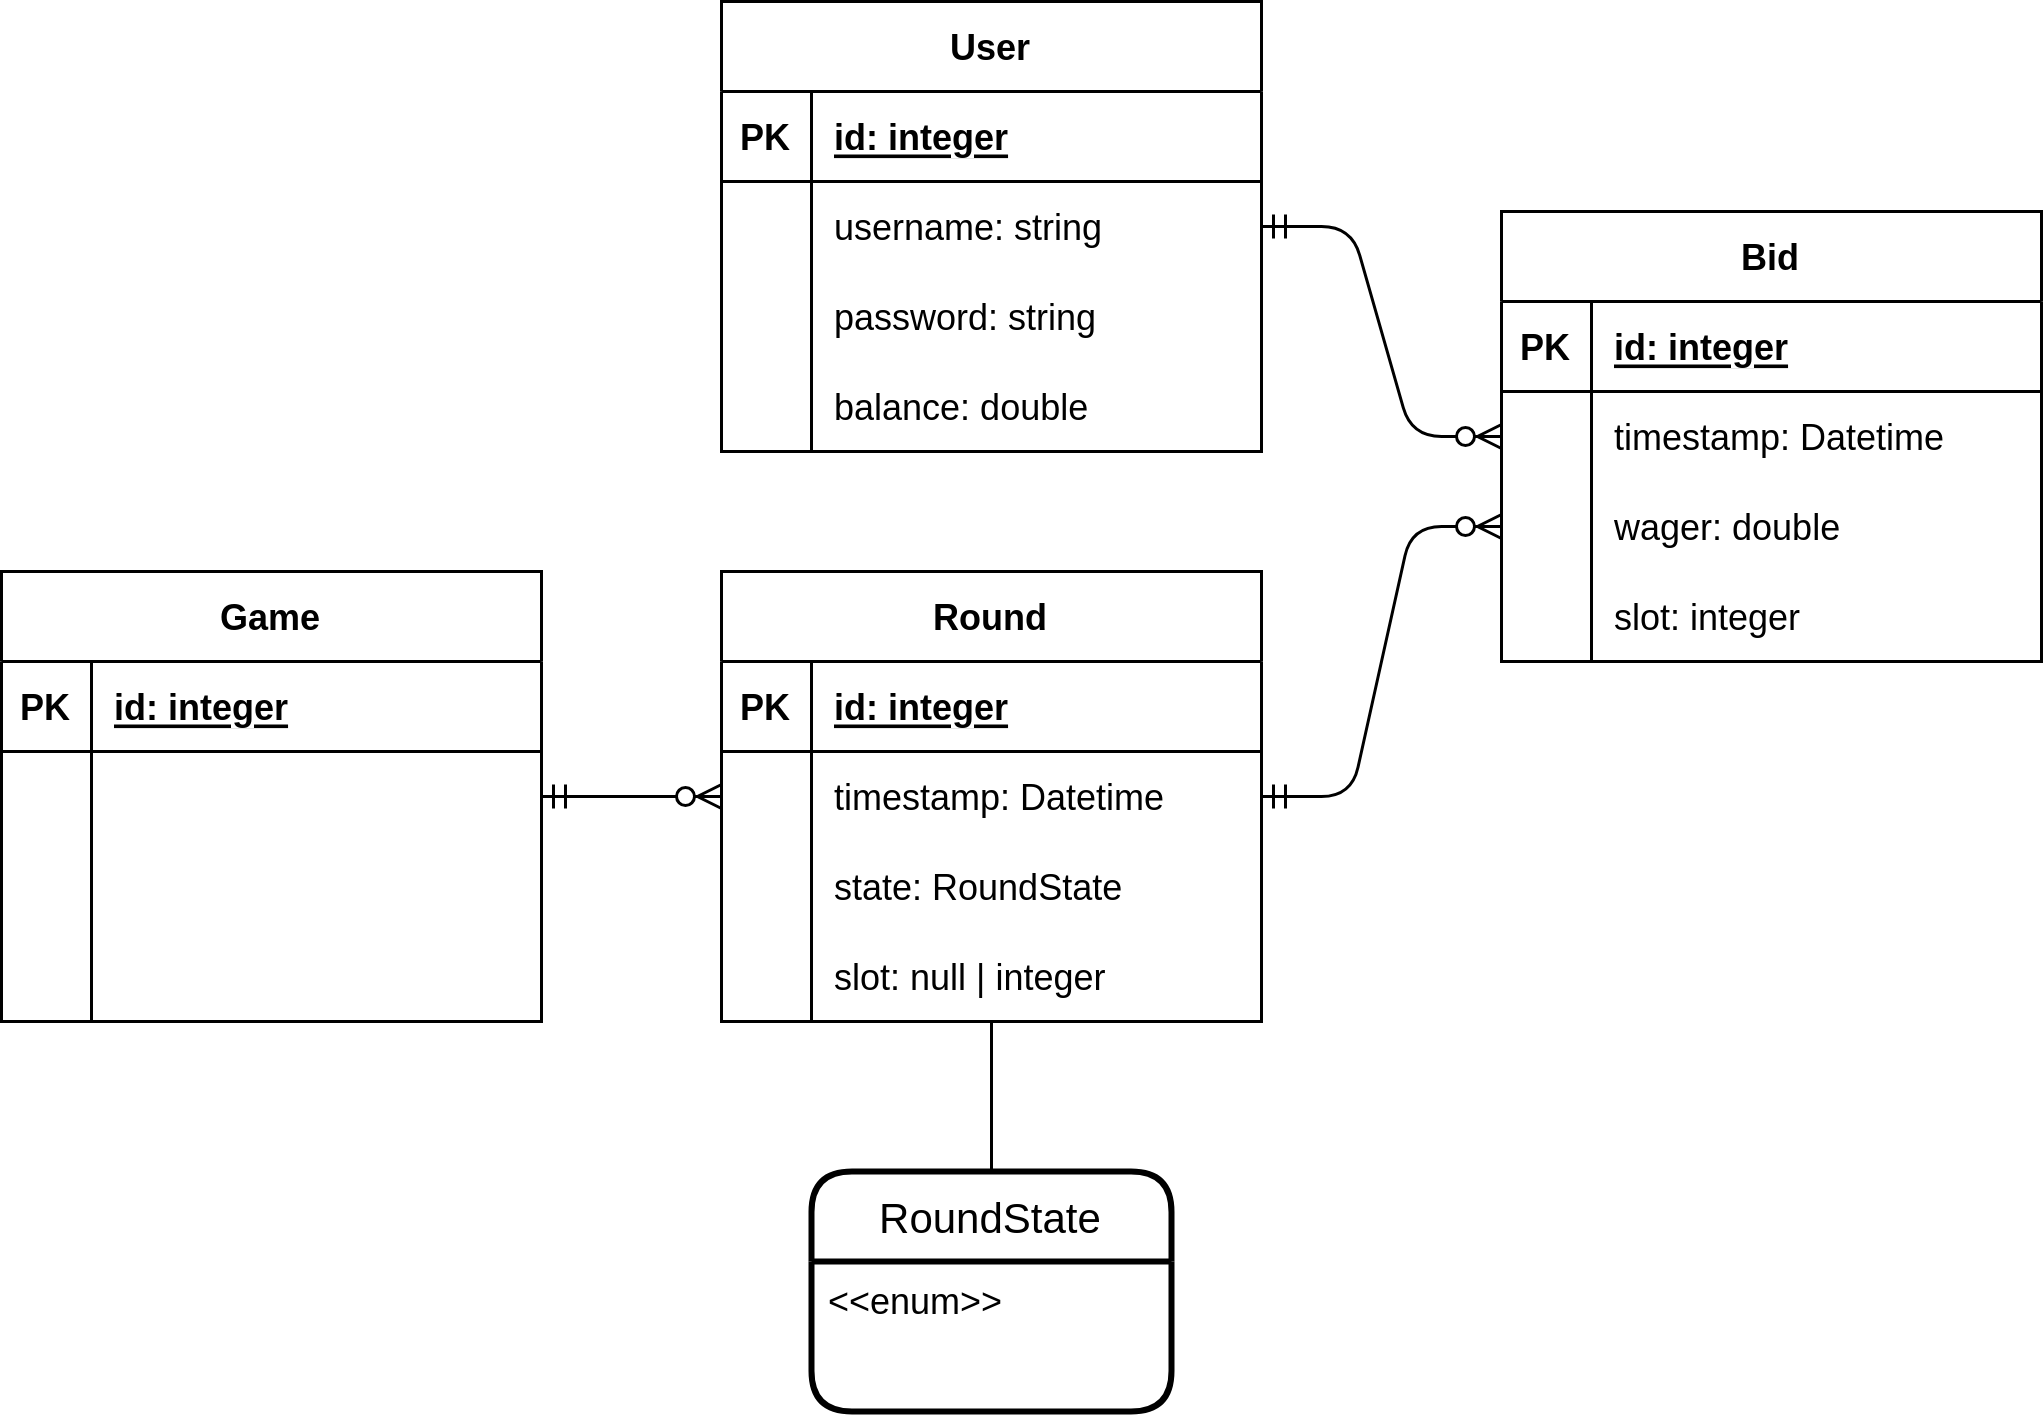

The diagram above was exported from draw.io. Its source (the exported page's mxGraphModel, read from the mxfile embedded in the PNG):
<mxGraphModel dx="1248" dy="708" grid="1" gridSize="10" guides="1" tooltips="1" connect="1" arrows="1" fold="1" page="1" pageScale="1" pageWidth="850" pageHeight="1100" math="0" shadow="0">
  <root>
    <mxCell id="0" />
    <mxCell id="1" parent="0" />
    <mxCell id="2" value="User" style="shape=table;startSize=30;container=1;collapsible=1;childLayout=tableLayout;fixedRows=1;rowLines=0;fontStyle=1;align=center;resizeLast=1;" parent="1" vertex="1">
      <mxGeometry x="260" y="290" width="180" height="150" as="geometry" />
    </mxCell>
    <mxCell id="3" value="" style="shape=tableRow;horizontal=0;startSize=0;swimlaneHead=0;swimlaneBody=0;fillColor=none;collapsible=0;dropTarget=0;points=[[0,0.5],[1,0.5]];portConstraint=eastwest;top=0;left=0;right=0;bottom=1;" parent="2" vertex="1">
      <mxGeometry y="30" width="180" height="30" as="geometry" />
    </mxCell>
    <mxCell id="4" value="PK" style="shape=partialRectangle;connectable=0;fillColor=none;top=0;left=0;bottom=0;right=0;fontStyle=1;overflow=hidden;" parent="3" vertex="1">
      <mxGeometry width="30" height="30" as="geometry">
        <mxRectangle width="30" height="30" as="alternateBounds" />
      </mxGeometry>
    </mxCell>
    <mxCell id="5" value="id: integer" style="shape=partialRectangle;connectable=0;fillColor=none;top=0;left=0;bottom=0;right=0;align=left;spacingLeft=6;fontStyle=5;overflow=hidden;" parent="3" vertex="1">
      <mxGeometry x="30" width="150" height="30" as="geometry">
        <mxRectangle width="150" height="30" as="alternateBounds" />
      </mxGeometry>
    </mxCell>
    <mxCell id="6" value="" style="shape=tableRow;horizontal=0;startSize=0;swimlaneHead=0;swimlaneBody=0;fillColor=none;collapsible=0;dropTarget=0;points=[[0,0.5],[1,0.5]];portConstraint=eastwest;top=0;left=0;right=0;bottom=0;" parent="2" vertex="1">
      <mxGeometry y="60" width="180" height="30" as="geometry" />
    </mxCell>
    <mxCell id="7" value="" style="shape=partialRectangle;connectable=0;fillColor=none;top=0;left=0;bottom=0;right=0;editable=1;overflow=hidden;" parent="6" vertex="1">
      <mxGeometry width="30" height="30" as="geometry">
        <mxRectangle width="30" height="30" as="alternateBounds" />
      </mxGeometry>
    </mxCell>
    <mxCell id="8" value="username: string" style="shape=partialRectangle;connectable=0;fillColor=none;top=0;left=0;bottom=0;right=0;align=left;spacingLeft=6;overflow=hidden;" parent="6" vertex="1">
      <mxGeometry x="30" width="150" height="30" as="geometry">
        <mxRectangle width="150" height="30" as="alternateBounds" />
      </mxGeometry>
    </mxCell>
    <mxCell id="9" value="" style="shape=tableRow;horizontal=0;startSize=0;swimlaneHead=0;swimlaneBody=0;fillColor=none;collapsible=0;dropTarget=0;points=[[0,0.5],[1,0.5]];portConstraint=eastwest;top=0;left=0;right=0;bottom=0;" parent="2" vertex="1">
      <mxGeometry y="90" width="180" height="30" as="geometry" />
    </mxCell>
    <mxCell id="10" value="" style="shape=partialRectangle;connectable=0;fillColor=none;top=0;left=0;bottom=0;right=0;editable=1;overflow=hidden;" parent="9" vertex="1">
      <mxGeometry width="30" height="30" as="geometry">
        <mxRectangle width="30" height="30" as="alternateBounds" />
      </mxGeometry>
    </mxCell>
    <mxCell id="11" value="password: string" style="shape=partialRectangle;connectable=0;fillColor=none;top=0;left=0;bottom=0;right=0;align=left;spacingLeft=6;overflow=hidden;" parent="9" vertex="1">
      <mxGeometry x="30" width="150" height="30" as="geometry">
        <mxRectangle width="150" height="30" as="alternateBounds" />
      </mxGeometry>
    </mxCell>
    <mxCell id="12" value="" style="shape=tableRow;horizontal=0;startSize=0;swimlaneHead=0;swimlaneBody=0;fillColor=none;collapsible=0;dropTarget=0;points=[[0,0.5],[1,0.5]];portConstraint=eastwest;top=0;left=0;right=0;bottom=0;" parent="2" vertex="1">
      <mxGeometry y="120" width="180" height="30" as="geometry" />
    </mxCell>
    <mxCell id="13" value="" style="shape=partialRectangle;connectable=0;fillColor=none;top=0;left=0;bottom=0;right=0;editable=1;overflow=hidden;" parent="12" vertex="1">
      <mxGeometry width="30" height="30" as="geometry">
        <mxRectangle width="30" height="30" as="alternateBounds" />
      </mxGeometry>
    </mxCell>
    <mxCell id="14" value="balance: double" style="shape=partialRectangle;connectable=0;fillColor=none;top=0;left=0;bottom=0;right=0;align=left;spacingLeft=6;overflow=hidden;" parent="12" vertex="1">
      <mxGeometry x="30" width="150" height="30" as="geometry">
        <mxRectangle width="150" height="30" as="alternateBounds" />
      </mxGeometry>
    </mxCell>
    <mxCell id="54" value="Bid" style="shape=table;startSize=30;container=1;collapsible=1;childLayout=tableLayout;fixedRows=1;rowLines=0;fontStyle=1;align=center;resizeLast=1;" vertex="1" parent="1">
      <mxGeometry x="520" y="360" width="180" height="150" as="geometry" />
    </mxCell>
    <mxCell id="55" value="" style="shape=tableRow;horizontal=0;startSize=0;swimlaneHead=0;swimlaneBody=0;fillColor=none;collapsible=0;dropTarget=0;points=[[0,0.5],[1,0.5]];portConstraint=eastwest;top=0;left=0;right=0;bottom=1;" vertex="1" parent="54">
      <mxGeometry y="30" width="180" height="30" as="geometry" />
    </mxCell>
    <mxCell id="56" value="PK" style="shape=partialRectangle;connectable=0;fillColor=none;top=0;left=0;bottom=0;right=0;fontStyle=1;overflow=hidden;" vertex="1" parent="55">
      <mxGeometry width="30" height="30" as="geometry">
        <mxRectangle width="30" height="30" as="alternateBounds" />
      </mxGeometry>
    </mxCell>
    <mxCell id="57" value="id: integer" style="shape=partialRectangle;connectable=0;fillColor=none;top=0;left=0;bottom=0;right=0;align=left;spacingLeft=6;fontStyle=5;overflow=hidden;" vertex="1" parent="55">
      <mxGeometry x="30" width="150" height="30" as="geometry">
        <mxRectangle width="150" height="30" as="alternateBounds" />
      </mxGeometry>
    </mxCell>
    <mxCell id="58" value="" style="shape=tableRow;horizontal=0;startSize=0;swimlaneHead=0;swimlaneBody=0;fillColor=none;collapsible=0;dropTarget=0;points=[[0,0.5],[1,0.5]];portConstraint=eastwest;top=0;left=0;right=0;bottom=0;" vertex="1" parent="54">
      <mxGeometry y="60" width="180" height="30" as="geometry" />
    </mxCell>
    <mxCell id="59" value="" style="shape=partialRectangle;connectable=0;fillColor=none;top=0;left=0;bottom=0;right=0;editable=1;overflow=hidden;" vertex="1" parent="58">
      <mxGeometry width="30" height="30" as="geometry">
        <mxRectangle width="30" height="30" as="alternateBounds" />
      </mxGeometry>
    </mxCell>
    <mxCell id="60" value="timestamp: Datetime" style="shape=partialRectangle;connectable=0;fillColor=none;top=0;left=0;bottom=0;right=0;align=left;spacingLeft=6;overflow=hidden;" vertex="1" parent="58">
      <mxGeometry x="30" width="150" height="30" as="geometry">
        <mxRectangle width="150" height="30" as="alternateBounds" />
      </mxGeometry>
    </mxCell>
    <mxCell id="61" value="" style="shape=tableRow;horizontal=0;startSize=0;swimlaneHead=0;swimlaneBody=0;fillColor=none;collapsible=0;dropTarget=0;points=[[0,0.5],[1,0.5]];portConstraint=eastwest;top=0;left=0;right=0;bottom=0;" vertex="1" parent="54">
      <mxGeometry y="90" width="180" height="30" as="geometry" />
    </mxCell>
    <mxCell id="62" value="" style="shape=partialRectangle;connectable=0;fillColor=none;top=0;left=0;bottom=0;right=0;editable=1;overflow=hidden;" vertex="1" parent="61">
      <mxGeometry width="30" height="30" as="geometry">
        <mxRectangle width="30" height="30" as="alternateBounds" />
      </mxGeometry>
    </mxCell>
    <mxCell id="63" value="wager: double" style="shape=partialRectangle;connectable=0;fillColor=none;top=0;left=0;bottom=0;right=0;align=left;spacingLeft=6;overflow=hidden;" vertex="1" parent="61">
      <mxGeometry x="30" width="150" height="30" as="geometry">
        <mxRectangle width="150" height="30" as="alternateBounds" />
      </mxGeometry>
    </mxCell>
    <mxCell id="64" value="" style="shape=tableRow;horizontal=0;startSize=0;swimlaneHead=0;swimlaneBody=0;fillColor=none;collapsible=0;dropTarget=0;points=[[0,0.5],[1,0.5]];portConstraint=eastwest;top=0;left=0;right=0;bottom=0;" vertex="1" parent="54">
      <mxGeometry y="120" width="180" height="30" as="geometry" />
    </mxCell>
    <mxCell id="65" value="" style="shape=partialRectangle;connectable=0;fillColor=none;top=0;left=0;bottom=0;right=0;editable=1;overflow=hidden;" vertex="1" parent="64">
      <mxGeometry width="30" height="30" as="geometry">
        <mxRectangle width="30" height="30" as="alternateBounds" />
      </mxGeometry>
    </mxCell>
    <mxCell id="66" value="slot: integer" style="shape=partialRectangle;connectable=0;fillColor=none;top=0;left=0;bottom=0;right=0;align=left;spacingLeft=6;overflow=hidden;" vertex="1" parent="64">
      <mxGeometry x="30" width="150" height="30" as="geometry">
        <mxRectangle width="150" height="30" as="alternateBounds" />
      </mxGeometry>
    </mxCell>
    <mxCell id="67" value="Round" style="shape=table;startSize=30;container=1;collapsible=1;childLayout=tableLayout;fixedRows=1;rowLines=0;fontStyle=1;align=center;resizeLast=1;" vertex="1" parent="1">
      <mxGeometry x="260" y="480" width="180" height="150" as="geometry" />
    </mxCell>
    <mxCell id="68" value="" style="shape=tableRow;horizontal=0;startSize=0;swimlaneHead=0;swimlaneBody=0;fillColor=none;collapsible=0;dropTarget=0;points=[[0,0.5],[1,0.5]];portConstraint=eastwest;top=0;left=0;right=0;bottom=1;" vertex="1" parent="67">
      <mxGeometry y="30" width="180" height="30" as="geometry" />
    </mxCell>
    <mxCell id="69" value="PK" style="shape=partialRectangle;connectable=0;fillColor=none;top=0;left=0;bottom=0;right=0;fontStyle=1;overflow=hidden;" vertex="1" parent="68">
      <mxGeometry width="30" height="30" as="geometry">
        <mxRectangle width="30" height="30" as="alternateBounds" />
      </mxGeometry>
    </mxCell>
    <mxCell id="70" value="id: integer" style="shape=partialRectangle;connectable=0;fillColor=none;top=0;left=0;bottom=0;right=0;align=left;spacingLeft=6;fontStyle=5;overflow=hidden;" vertex="1" parent="68">
      <mxGeometry x="30" width="150" height="30" as="geometry">
        <mxRectangle width="150" height="30" as="alternateBounds" />
      </mxGeometry>
    </mxCell>
    <mxCell id="71" value="" style="shape=tableRow;horizontal=0;startSize=0;swimlaneHead=0;swimlaneBody=0;fillColor=none;collapsible=0;dropTarget=0;points=[[0,0.5],[1,0.5]];portConstraint=eastwest;top=0;left=0;right=0;bottom=0;" vertex="1" parent="67">
      <mxGeometry y="60" width="180" height="30" as="geometry" />
    </mxCell>
    <mxCell id="72" value="" style="shape=partialRectangle;connectable=0;fillColor=none;top=0;left=0;bottom=0;right=0;editable=1;overflow=hidden;" vertex="1" parent="71">
      <mxGeometry width="30" height="30" as="geometry">
        <mxRectangle width="30" height="30" as="alternateBounds" />
      </mxGeometry>
    </mxCell>
    <mxCell id="73" value="timestamp: Datetime" style="shape=partialRectangle;connectable=0;fillColor=none;top=0;left=0;bottom=0;right=0;align=left;spacingLeft=6;overflow=hidden;" vertex="1" parent="71">
      <mxGeometry x="30" width="150" height="30" as="geometry">
        <mxRectangle width="150" height="30" as="alternateBounds" />
      </mxGeometry>
    </mxCell>
    <mxCell id="74" value="" style="shape=tableRow;horizontal=0;startSize=0;swimlaneHead=0;swimlaneBody=0;fillColor=none;collapsible=0;dropTarget=0;points=[[0,0.5],[1,0.5]];portConstraint=eastwest;top=0;left=0;right=0;bottom=0;" vertex="1" parent="67">
      <mxGeometry y="90" width="180" height="30" as="geometry" />
    </mxCell>
    <mxCell id="75" value="" style="shape=partialRectangle;connectable=0;fillColor=none;top=0;left=0;bottom=0;right=0;editable=1;overflow=hidden;" vertex="1" parent="74">
      <mxGeometry width="30" height="30" as="geometry">
        <mxRectangle width="30" height="30" as="alternateBounds" />
      </mxGeometry>
    </mxCell>
    <mxCell id="76" value="state: RoundState" style="shape=partialRectangle;connectable=0;fillColor=none;top=0;left=0;bottom=0;right=0;align=left;spacingLeft=6;overflow=hidden;" vertex="1" parent="74">
      <mxGeometry x="30" width="150" height="30" as="geometry">
        <mxRectangle width="150" height="30" as="alternateBounds" />
      </mxGeometry>
    </mxCell>
    <mxCell id="77" value="" style="shape=tableRow;horizontal=0;startSize=0;swimlaneHead=0;swimlaneBody=0;fillColor=none;collapsible=0;dropTarget=0;points=[[0,0.5],[1,0.5]];portConstraint=eastwest;top=0;left=0;right=0;bottom=0;" vertex="1" parent="67">
      <mxGeometry y="120" width="180" height="30" as="geometry" />
    </mxCell>
    <mxCell id="78" value="" style="shape=partialRectangle;connectable=0;fillColor=none;top=0;left=0;bottom=0;right=0;editable=1;overflow=hidden;" vertex="1" parent="77">
      <mxGeometry width="30" height="30" as="geometry">
        <mxRectangle width="30" height="30" as="alternateBounds" />
      </mxGeometry>
    </mxCell>
    <mxCell id="79" value="slot: null | integer" style="shape=partialRectangle;connectable=0;fillColor=none;top=0;left=0;bottom=0;right=0;align=left;spacingLeft=6;overflow=hidden;" vertex="1" parent="77">
      <mxGeometry x="30" width="150" height="30" as="geometry">
        <mxRectangle width="150" height="30" as="alternateBounds" />
      </mxGeometry>
    </mxCell>
    <mxCell id="80" value="Game" style="shape=table;startSize=30;container=1;collapsible=1;childLayout=tableLayout;fixedRows=1;rowLines=0;fontStyle=1;align=center;resizeLast=1;" vertex="1" parent="1">
      <mxGeometry x="20" y="480" width="180" height="150" as="geometry" />
    </mxCell>
    <mxCell id="81" value="" style="shape=tableRow;horizontal=0;startSize=0;swimlaneHead=0;swimlaneBody=0;fillColor=none;collapsible=0;dropTarget=0;points=[[0,0.5],[1,0.5]];portConstraint=eastwest;top=0;left=0;right=0;bottom=1;" vertex="1" parent="80">
      <mxGeometry y="30" width="180" height="30" as="geometry" />
    </mxCell>
    <mxCell id="82" value="PK" style="shape=partialRectangle;connectable=0;fillColor=none;top=0;left=0;bottom=0;right=0;fontStyle=1;overflow=hidden;" vertex="1" parent="81">
      <mxGeometry width="30" height="30" as="geometry">
        <mxRectangle width="30" height="30" as="alternateBounds" />
      </mxGeometry>
    </mxCell>
    <mxCell id="83" value="id: integer" style="shape=partialRectangle;connectable=0;fillColor=none;top=0;left=0;bottom=0;right=0;align=left;spacingLeft=6;fontStyle=5;overflow=hidden;" vertex="1" parent="81">
      <mxGeometry x="30" width="150" height="30" as="geometry">
        <mxRectangle width="150" height="30" as="alternateBounds" />
      </mxGeometry>
    </mxCell>
    <mxCell id="84" value="" style="shape=tableRow;horizontal=0;startSize=0;swimlaneHead=0;swimlaneBody=0;fillColor=none;collapsible=0;dropTarget=0;points=[[0,0.5],[1,0.5]];portConstraint=eastwest;top=0;left=0;right=0;bottom=0;" vertex="1" parent="80">
      <mxGeometry y="60" width="180" height="30" as="geometry" />
    </mxCell>
    <mxCell id="85" value="" style="shape=partialRectangle;connectable=0;fillColor=none;top=0;left=0;bottom=0;right=0;editable=1;overflow=hidden;" vertex="1" parent="84">
      <mxGeometry width="30" height="30" as="geometry">
        <mxRectangle width="30" height="30" as="alternateBounds" />
      </mxGeometry>
    </mxCell>
    <mxCell id="86" value="" style="shape=partialRectangle;connectable=0;fillColor=none;top=0;left=0;bottom=0;right=0;align=left;spacingLeft=6;overflow=hidden;" vertex="1" parent="84">
      <mxGeometry x="30" width="150" height="30" as="geometry">
        <mxRectangle width="150" height="30" as="alternateBounds" />
      </mxGeometry>
    </mxCell>
    <mxCell id="87" value="" style="shape=tableRow;horizontal=0;startSize=0;swimlaneHead=0;swimlaneBody=0;fillColor=none;collapsible=0;dropTarget=0;points=[[0,0.5],[1,0.5]];portConstraint=eastwest;top=0;left=0;right=0;bottom=0;" vertex="1" parent="80">
      <mxGeometry y="90" width="180" height="30" as="geometry" />
    </mxCell>
    <mxCell id="88" value="" style="shape=partialRectangle;connectable=0;fillColor=none;top=0;left=0;bottom=0;right=0;editable=1;overflow=hidden;" vertex="1" parent="87">
      <mxGeometry width="30" height="30" as="geometry">
        <mxRectangle width="30" height="30" as="alternateBounds" />
      </mxGeometry>
    </mxCell>
    <mxCell id="89" value="" style="shape=partialRectangle;connectable=0;fillColor=none;top=0;left=0;bottom=0;right=0;align=left;spacingLeft=6;overflow=hidden;" vertex="1" parent="87">
      <mxGeometry x="30" width="150" height="30" as="geometry">
        <mxRectangle width="150" height="30" as="alternateBounds" />
      </mxGeometry>
    </mxCell>
    <mxCell id="90" value="" style="shape=tableRow;horizontal=0;startSize=0;swimlaneHead=0;swimlaneBody=0;fillColor=none;collapsible=0;dropTarget=0;points=[[0,0.5],[1,0.5]];portConstraint=eastwest;top=0;left=0;right=0;bottom=0;" vertex="1" parent="80">
      <mxGeometry y="120" width="180" height="30" as="geometry" />
    </mxCell>
    <mxCell id="91" value="" style="shape=partialRectangle;connectable=0;fillColor=none;top=0;left=0;bottom=0;right=0;editable=1;overflow=hidden;" vertex="1" parent="90">
      <mxGeometry width="30" height="30" as="geometry">
        <mxRectangle width="30" height="30" as="alternateBounds" />
      </mxGeometry>
    </mxCell>
    <mxCell id="92" value="" style="shape=partialRectangle;connectable=0;fillColor=none;top=0;left=0;bottom=0;right=0;align=left;spacingLeft=6;overflow=hidden;" vertex="1" parent="90">
      <mxGeometry x="30" width="150" height="30" as="geometry">
        <mxRectangle width="150" height="30" as="alternateBounds" />
      </mxGeometry>
    </mxCell>
    <mxCell id="93" value="" style="edgeStyle=entityRelationEdgeStyle;fontSize=12;html=1;endArrow=ERzeroToMany;startArrow=ERmandOne;entryX=0;entryY=0.5;entryDx=0;entryDy=0;" edge="1" parent="1" source="67" target="61">
      <mxGeometry width="100" height="100" relative="1" as="geometry">
        <mxPoint x="640" y="640" as="sourcePoint" />
        <mxPoint x="740" y="540" as="targetPoint" />
      </mxGeometry>
    </mxCell>
    <mxCell id="94" value="" style="edgeStyle=entityRelationEdgeStyle;fontSize=12;html=1;endArrow=ERzeroToMany;startArrow=ERmandOne;" edge="1" parent="1" source="80" target="67">
      <mxGeometry width="100" height="100" relative="1" as="geometry">
        <mxPoint x="-130" y="805" as="sourcePoint" />
        <mxPoint x="-280" y="595" as="targetPoint" />
      </mxGeometry>
    </mxCell>
    <mxCell id="95" value="" style="edgeStyle=entityRelationEdgeStyle;fontSize=12;html=1;endArrow=ERzeroToMany;startArrow=ERmandOne;" edge="1" parent="1" source="2" target="54">
      <mxGeometry width="100" height="100" relative="1" as="geometry">
        <mxPoint x="850" y="725" as="sourcePoint" />
        <mxPoint x="700" y="515" as="targetPoint" />
      </mxGeometry>
    </mxCell>
    <mxCell id="97" value="RoundState" style="swimlane;childLayout=stackLayout;horizontal=1;startSize=30;horizontalStack=0;rounded=1;fontSize=14;fontStyle=0;strokeWidth=2;resizeParent=0;resizeLast=1;shadow=0;dashed=0;align=center;" vertex="1" parent="1">
      <mxGeometry x="290" y="680" width="120" height="80" as="geometry" />
    </mxCell>
    <mxCell id="98" value="&lt;&lt;enum&gt;&gt;" style="align=left;strokeColor=none;fillColor=none;spacingLeft=4;fontSize=12;verticalAlign=top;resizable=0;rotatable=0;part=1;" vertex="1" parent="97">
      <mxGeometry y="30" width="120" height="50" as="geometry" />
    </mxCell>
    <mxCell id="99" style="edgeStyle=none;html=1;endArrow=none;endFill=0;" edge="1" parent="1" source="97" target="67">
      <mxGeometry relative="1" as="geometry" />
    </mxCell>
  </root>
</mxGraphModel>